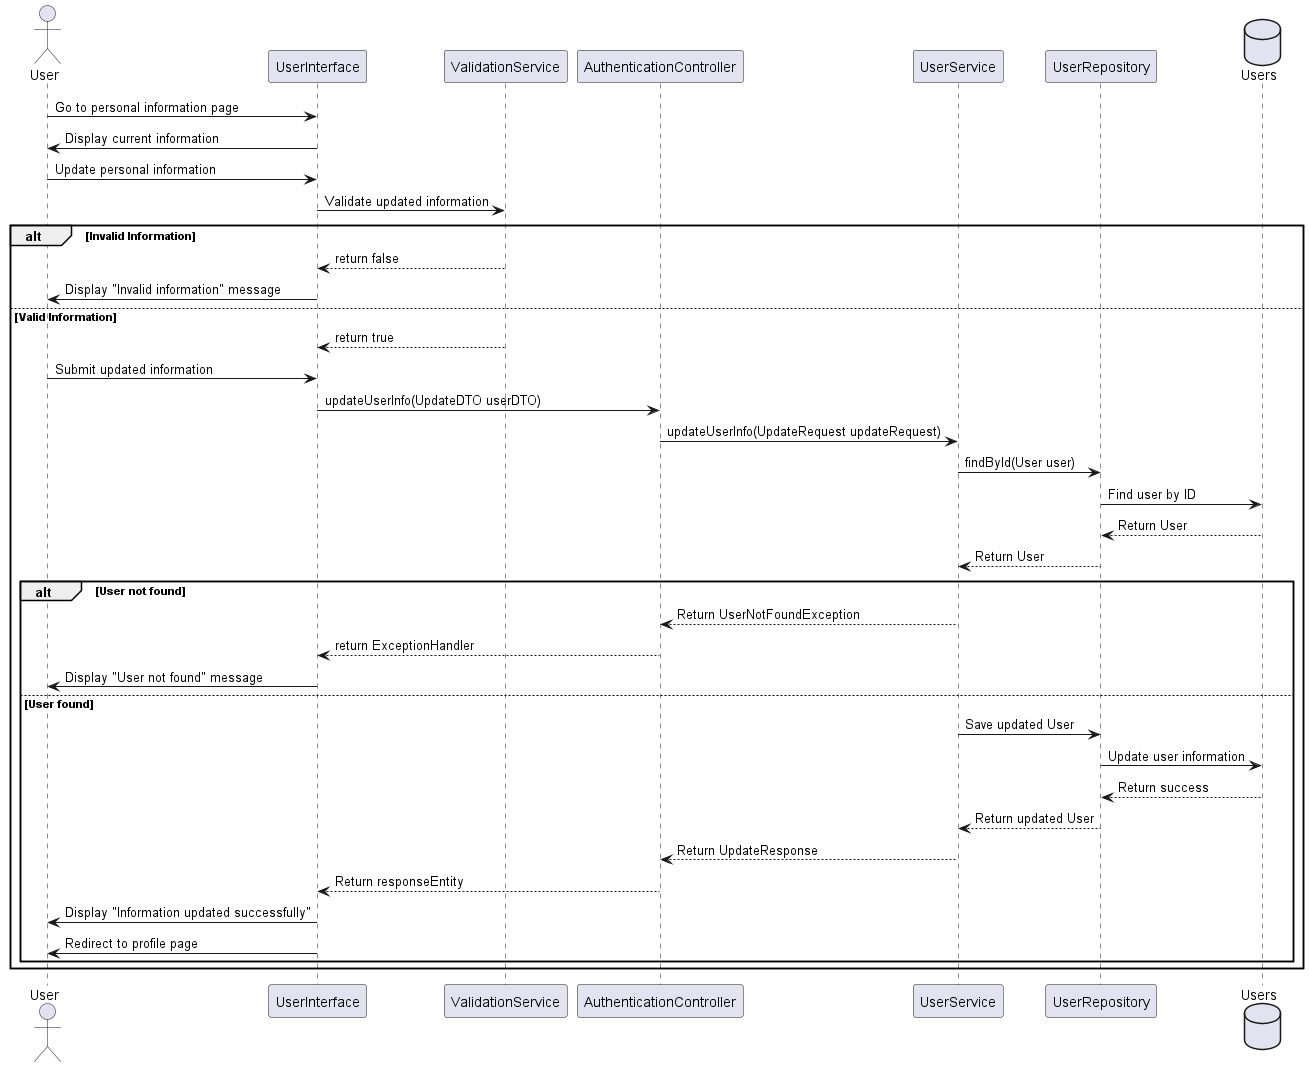

The diagram above was rendered by PlantUML. Its source (embedded in the PNG):
@startuml
actor User
participant "UserInterface" as UI
participant "ValidationService" as ValidationService
participant "AuthenticationController" as AuthController
participant "UserService" as UserService
participant "UserRepository" as UserRepo
database "Users" as UsersDB

User -> UI: Go to personal information page
UI -> User: Display current information
User -> UI: Update personal information
UI -> ValidationService: Validate updated information

alt Invalid Information
    ValidationService --> UI: return false
    UI -> User: Display "Invalid information" message
else Valid Information
    ValidationService --> UI: return true
    User -> UI: Submit updated information
    UI -> AuthController: updateUserInfo(UpdateDTO userDTO)
    AuthController -> UserService: updateUserInfo(UpdateRequest updateRequest)
    UserService -> UserRepo: findById(User user)
    UserRepo -> UsersDB: Find user by ID
    UsersDB --> UserRepo: Return User
    UserRepo --> UserService: Return User

    alt User not found
        UserService --> AuthController: Return UserNotFoundException
        AuthController --> UI: return ExceptionHandler
        UI -> User: Display "User not found" message
    else User found
        UserService -> UserRepo: Save updated User
        UserRepo -> UsersDB: Update user information
        UsersDB --> UserRepo: Return success
        UserRepo --> UserService: Return updated User
        UserService --> AuthController: Return UpdateResponse
        AuthController --> UI: Return responseEntity
        UI -> User: Display "Information updated successfully"
        UI -> User: Redirect to profile page
    end
end
@enduml